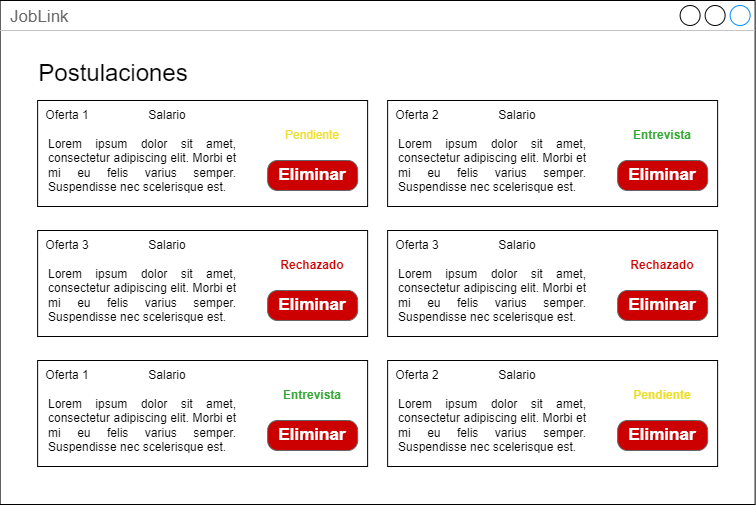

The diagram above was exported from draw.io. Its source (the exported page's mxGraphModel, read from the mxfile embedded in the PNG):
<mxGraphModel dx="283" dy="635" grid="1" gridSize="10" guides="1" tooltips="1" connect="1" arrows="1" fold="1" page="1" pageScale="1" pageWidth="1169" pageHeight="827" math="0" shadow="0">
  <root>
    <mxCell id="0" />
    <mxCell id="1" parent="0" />
    <mxCell id="glMvG5J48HhAm1v08hFz-20" value="JobLink" style="strokeWidth=1;shadow=0;dashed=0;align=center;html=1;shape=mxgraph.mockup.containers.window;align=left;verticalAlign=top;spacingLeft=8;strokeColor2=#008cff;strokeColor3=#c4c4c4;fontColor=#666666;mainText=;fontSize=17;labelBackgroundColor=none;whiteSpace=wrap;" vertex="1" parent="1">
      <mxGeometry x="1376.62" y="162" width="755" height="504" as="geometry" />
    </mxCell>
    <mxCell id="glMvG5J48HhAm1v08hFz-150" value="&lt;font style=&quot;font-size: 24px;&quot;&gt;Postulaciones&lt;/font&gt;" style="text;html=1;strokeColor=none;fillColor=none;align=center;verticalAlign=middle;whiteSpace=wrap;rounded=0;" vertex="1" parent="1">
      <mxGeometry x="1390" y="220" width="200" height="30" as="geometry" />
    </mxCell>
    <mxCell id="glMvG5J48HhAm1v08hFz-151" value="" style="rounded=0;whiteSpace=wrap;html=1;fillColor=none;" vertex="1" parent="1">
      <mxGeometry x="1414.12" y="262" width="330" height="106" as="geometry" />
    </mxCell>
    <mxCell id="glMvG5J48HhAm1v08hFz-155" value="Eliminar" style="strokeWidth=1;shadow=0;dashed=0;align=center;html=1;shape=mxgraph.mockup.buttons.button;strokeColor=#666666;fontColor=#ffffff;mainText=;buttonStyle=round;fontSize=17;fontStyle=1;fillColor=#CC0000;whiteSpace=wrap;" vertex="1" parent="1">
      <mxGeometry x="1644.12" y="322" width="90" height="30" as="geometry" />
    </mxCell>
    <mxCell id="glMvG5J48HhAm1v08hFz-157" value="Oferta 1" style="text;html=1;strokeColor=none;fillColor=none;align=center;verticalAlign=middle;whiteSpace=wrap;rounded=0;" vertex="1" parent="1">
      <mxGeometry x="1414.12" y="262" width="60" height="30" as="geometry" />
    </mxCell>
    <mxCell id="glMvG5J48HhAm1v08hFz-158" value="&lt;div style=&quot;text-align: justify;&quot;&gt;&lt;span style=&quot;background-color: initial;&quot;&gt;Lorem ipsum dolor sit amet, consectetur adipiscing elit. Morbi et mi eu felis varius semper. Suspendisse nec scelerisque est.&amp;nbsp;&lt;/span&gt;&lt;/div&gt;" style="text;html=1;strokeColor=none;fillColor=none;align=center;verticalAlign=middle;whiteSpace=wrap;rounded=0;" vertex="1" parent="1">
      <mxGeometry x="1424.12" y="291" width="190" height="72" as="geometry" />
    </mxCell>
    <mxCell id="glMvG5J48HhAm1v08hFz-159" value="Salario" style="text;html=1;strokeColor=none;fillColor=none;align=center;verticalAlign=middle;whiteSpace=wrap;rounded=0;" vertex="1" parent="1">
      <mxGeometry x="1514.12" y="262" width="60" height="30" as="geometry" />
    </mxCell>
    <mxCell id="glMvG5J48HhAm1v08hFz-160" value="&lt;font color=&quot;#eede2f&quot;&gt;Pendiente&lt;/font&gt;" style="text;html=1;strokeColor=none;fillColor=none;align=center;verticalAlign=middle;whiteSpace=wrap;rounded=0;" vertex="1" parent="1">
      <mxGeometry x="1659.12" y="282" width="60" height="30" as="geometry" />
    </mxCell>
    <mxCell id="glMvG5J48HhAm1v08hFz-161" value="" style="rounded=0;whiteSpace=wrap;html=1;fillColor=none;" vertex="1" parent="1">
      <mxGeometry x="1764.12" y="262" width="330" height="106" as="geometry" />
    </mxCell>
    <mxCell id="glMvG5J48HhAm1v08hFz-162" value="Eliminar" style="strokeWidth=1;shadow=0;dashed=0;align=center;html=1;shape=mxgraph.mockup.buttons.button;strokeColor=#666666;fontColor=#ffffff;mainText=;buttonStyle=round;fontSize=17;fontStyle=1;fillColor=#CC0000;whiteSpace=wrap;" vertex="1" parent="1">
      <mxGeometry x="1994.12" y="322" width="90" height="30" as="geometry" />
    </mxCell>
    <mxCell id="glMvG5J48HhAm1v08hFz-163" value="Oferta 2" style="text;html=1;strokeColor=none;fillColor=none;align=center;verticalAlign=middle;whiteSpace=wrap;rounded=0;" vertex="1" parent="1">
      <mxGeometry x="1764.12" y="262" width="60" height="30" as="geometry" />
    </mxCell>
    <mxCell id="glMvG5J48HhAm1v08hFz-164" value="&lt;div style=&quot;text-align: justify;&quot;&gt;&lt;span style=&quot;background-color: initial;&quot;&gt;Lorem ipsum dolor sit amet, consectetur adipiscing elit. Morbi et mi eu felis varius semper. Suspendisse nec scelerisque est.&amp;nbsp;&lt;/span&gt;&lt;/div&gt;" style="text;html=1;strokeColor=none;fillColor=none;align=center;verticalAlign=middle;whiteSpace=wrap;rounded=0;" vertex="1" parent="1">
      <mxGeometry x="1774.12" y="291" width="190" height="72" as="geometry" />
    </mxCell>
    <mxCell id="glMvG5J48HhAm1v08hFz-165" value="Salario" style="text;html=1;strokeColor=none;fillColor=none;align=center;verticalAlign=middle;whiteSpace=wrap;rounded=0;" vertex="1" parent="1">
      <mxGeometry x="1864.12" y="262" width="60" height="30" as="geometry" />
    </mxCell>
    <mxCell id="glMvG5J48HhAm1v08hFz-166" value="&lt;font color=&quot;#35a735&quot;&gt;&lt;b&gt;Entrevista&lt;/b&gt;&lt;/font&gt;" style="text;html=1;strokeColor=none;fillColor=none;align=center;verticalAlign=middle;whiteSpace=wrap;rounded=0;" vertex="1" parent="1">
      <mxGeometry x="2009.12" y="282" width="60" height="30" as="geometry" />
    </mxCell>
    <mxCell id="glMvG5J48HhAm1v08hFz-180" value="" style="rounded=0;whiteSpace=wrap;html=1;fillColor=none;" vertex="1" parent="1">
      <mxGeometry x="1414.12" y="392" width="330" height="106" as="geometry" />
    </mxCell>
    <mxCell id="glMvG5J48HhAm1v08hFz-181" value="Eliminar" style="strokeWidth=1;shadow=0;dashed=0;align=center;html=1;shape=mxgraph.mockup.buttons.button;strokeColor=#666666;fontColor=#ffffff;mainText=;buttonStyle=round;fontSize=17;fontStyle=1;fillColor=#CC0000;whiteSpace=wrap;" vertex="1" parent="1">
      <mxGeometry x="1644.12" y="452" width="90" height="30" as="geometry" />
    </mxCell>
    <mxCell id="glMvG5J48HhAm1v08hFz-182" value="Oferta 3" style="text;html=1;strokeColor=none;fillColor=none;align=center;verticalAlign=middle;whiteSpace=wrap;rounded=0;" vertex="1" parent="1">
      <mxGeometry x="1414.12" y="392" width="60" height="30" as="geometry" />
    </mxCell>
    <mxCell id="glMvG5J48HhAm1v08hFz-183" value="&lt;div style=&quot;text-align: justify;&quot;&gt;&lt;span style=&quot;background-color: initial;&quot;&gt;Lorem ipsum dolor sit amet, consectetur adipiscing elit. Morbi et mi eu felis varius semper. Suspendisse nec scelerisque est.&amp;nbsp;&lt;/span&gt;&lt;/div&gt;" style="text;html=1;strokeColor=none;fillColor=none;align=center;verticalAlign=middle;whiteSpace=wrap;rounded=0;" vertex="1" parent="1">
      <mxGeometry x="1424.12" y="421" width="190" height="72" as="geometry" />
    </mxCell>
    <mxCell id="glMvG5J48HhAm1v08hFz-184" value="Salario" style="text;html=1;strokeColor=none;fillColor=none;align=center;verticalAlign=middle;whiteSpace=wrap;rounded=0;" vertex="1" parent="1">
      <mxGeometry x="1514.12" y="392" width="60" height="30" as="geometry" />
    </mxCell>
    <mxCell id="glMvG5J48HhAm1v08hFz-185" value="&lt;font color=&quot;#cc0000&quot;&gt;&lt;b&gt;Rechazado&lt;/b&gt;&lt;/font&gt;" style="text;html=1;strokeColor=none;fillColor=none;align=center;verticalAlign=middle;whiteSpace=wrap;rounded=0;" vertex="1" parent="1">
      <mxGeometry x="1659.12" y="412" width="60" height="30" as="geometry" />
    </mxCell>
    <mxCell id="glMvG5J48HhAm1v08hFz-186" value="" style="rounded=0;whiteSpace=wrap;html=1;fillColor=none;" vertex="1" parent="1">
      <mxGeometry x="1764.12" y="392" width="330" height="106" as="geometry" />
    </mxCell>
    <mxCell id="glMvG5J48HhAm1v08hFz-187" value="Eliminar" style="strokeWidth=1;shadow=0;dashed=0;align=center;html=1;shape=mxgraph.mockup.buttons.button;strokeColor=#666666;fontColor=#ffffff;mainText=;buttonStyle=round;fontSize=17;fontStyle=1;fillColor=#CC0000;whiteSpace=wrap;" vertex="1" parent="1">
      <mxGeometry x="1994.12" y="452" width="90" height="30" as="geometry" />
    </mxCell>
    <mxCell id="glMvG5J48HhAm1v08hFz-188" value="Oferta 3" style="text;html=1;strokeColor=none;fillColor=none;align=center;verticalAlign=middle;whiteSpace=wrap;rounded=0;" vertex="1" parent="1">
      <mxGeometry x="1764.12" y="392" width="60" height="30" as="geometry" />
    </mxCell>
    <mxCell id="glMvG5J48HhAm1v08hFz-189" value="&lt;div style=&quot;text-align: justify;&quot;&gt;&lt;span style=&quot;background-color: initial;&quot;&gt;Lorem ipsum dolor sit amet, consectetur adipiscing elit. Morbi et mi eu felis varius semper. Suspendisse nec scelerisque est.&amp;nbsp;&lt;/span&gt;&lt;/div&gt;" style="text;html=1;strokeColor=none;fillColor=none;align=center;verticalAlign=middle;whiteSpace=wrap;rounded=0;" vertex="1" parent="1">
      <mxGeometry x="1774.12" y="421" width="190" height="72" as="geometry" />
    </mxCell>
    <mxCell id="glMvG5J48HhAm1v08hFz-190" value="Salario" style="text;html=1;strokeColor=none;fillColor=none;align=center;verticalAlign=middle;whiteSpace=wrap;rounded=0;" vertex="1" parent="1">
      <mxGeometry x="1864.12" y="392" width="60" height="30" as="geometry" />
    </mxCell>
    <mxCell id="glMvG5J48HhAm1v08hFz-191" value="&lt;font color=&quot;#cc0000&quot;&gt;&lt;b&gt;Rechazado&lt;/b&gt;&lt;/font&gt;" style="text;html=1;strokeColor=none;fillColor=none;align=center;verticalAlign=middle;whiteSpace=wrap;rounded=0;" vertex="1" parent="1">
      <mxGeometry x="2009.12" y="412" width="60" height="30" as="geometry" />
    </mxCell>
    <mxCell id="glMvG5J48HhAm1v08hFz-192" value="" style="rounded=0;whiteSpace=wrap;html=1;fillColor=none;" vertex="1" parent="1">
      <mxGeometry x="1414.12" y="522" width="330" height="106" as="geometry" />
    </mxCell>
    <mxCell id="glMvG5J48HhAm1v08hFz-193" value="Eliminar" style="strokeWidth=1;shadow=0;dashed=0;align=center;html=1;shape=mxgraph.mockup.buttons.button;strokeColor=#666666;fontColor=#ffffff;mainText=;buttonStyle=round;fontSize=17;fontStyle=1;fillColor=#CC0000;whiteSpace=wrap;" vertex="1" parent="1">
      <mxGeometry x="1644.12" y="582" width="90" height="30" as="geometry" />
    </mxCell>
    <mxCell id="glMvG5J48HhAm1v08hFz-194" value="Oferta 1" style="text;html=1;strokeColor=none;fillColor=none;align=center;verticalAlign=middle;whiteSpace=wrap;rounded=0;" vertex="1" parent="1">
      <mxGeometry x="1414.12" y="522" width="60" height="30" as="geometry" />
    </mxCell>
    <mxCell id="glMvG5J48HhAm1v08hFz-195" value="&lt;div style=&quot;text-align: justify;&quot;&gt;&lt;span style=&quot;background-color: initial;&quot;&gt;Lorem ipsum dolor sit amet, consectetur adipiscing elit. Morbi et mi eu felis varius semper. Suspendisse nec scelerisque est.&amp;nbsp;&lt;/span&gt;&lt;/div&gt;" style="text;html=1;strokeColor=none;fillColor=none;align=center;verticalAlign=middle;whiteSpace=wrap;rounded=0;" vertex="1" parent="1">
      <mxGeometry x="1424.12" y="551" width="190" height="72" as="geometry" />
    </mxCell>
    <mxCell id="glMvG5J48HhAm1v08hFz-196" value="Salario" style="text;html=1;strokeColor=none;fillColor=none;align=center;verticalAlign=middle;whiteSpace=wrap;rounded=0;" vertex="1" parent="1">
      <mxGeometry x="1514.12" y="522" width="60" height="30" as="geometry" />
    </mxCell>
    <mxCell id="glMvG5J48HhAm1v08hFz-198" value="" style="rounded=0;whiteSpace=wrap;html=1;fillColor=none;" vertex="1" parent="1">
      <mxGeometry x="1764.12" y="522" width="330" height="106" as="geometry" />
    </mxCell>
    <mxCell id="glMvG5J48HhAm1v08hFz-197" value="&lt;font color=&quot;#eede2f&quot;&gt;&lt;b&gt;Pendiente&lt;/b&gt;&lt;/font&gt;" style="text;html=1;strokeColor=none;fillColor=none;align=center;verticalAlign=middle;whiteSpace=wrap;rounded=0;" vertex="1" parent="1">
      <mxGeometry x="2009.12" y="542" width="60" height="30" as="geometry" />
    </mxCell>
    <mxCell id="glMvG5J48HhAm1v08hFz-199" value="Eliminar" style="strokeWidth=1;shadow=0;dashed=0;align=center;html=1;shape=mxgraph.mockup.buttons.button;strokeColor=#666666;fontColor=#ffffff;mainText=;buttonStyle=round;fontSize=17;fontStyle=1;fillColor=#CC0000;whiteSpace=wrap;" vertex="1" parent="1">
      <mxGeometry x="1994.12" y="582" width="90" height="30" as="geometry" />
    </mxCell>
    <mxCell id="glMvG5J48HhAm1v08hFz-200" value="Oferta 2" style="text;html=1;strokeColor=none;fillColor=none;align=center;verticalAlign=middle;whiteSpace=wrap;rounded=0;" vertex="1" parent="1">
      <mxGeometry x="1764.12" y="522" width="60" height="30" as="geometry" />
    </mxCell>
    <mxCell id="glMvG5J48HhAm1v08hFz-201" value="&lt;div style=&quot;text-align: justify;&quot;&gt;&lt;span style=&quot;background-color: initial;&quot;&gt;Lorem ipsum dolor sit amet, consectetur adipiscing elit. Morbi et mi eu felis varius semper. Suspendisse nec scelerisque est.&amp;nbsp;&lt;/span&gt;&lt;/div&gt;" style="text;html=1;strokeColor=none;fillColor=none;align=center;verticalAlign=middle;whiteSpace=wrap;rounded=0;" vertex="1" parent="1">
      <mxGeometry x="1774.12" y="551" width="190" height="72" as="geometry" />
    </mxCell>
    <mxCell id="glMvG5J48HhAm1v08hFz-203" value="&lt;font color=&quot;#35a735&quot;&gt;&lt;b&gt;Entrevista&lt;/b&gt;&lt;/font&gt;" style="text;html=1;strokeColor=none;fillColor=none;align=center;verticalAlign=middle;whiteSpace=wrap;rounded=0;" vertex="1" parent="1">
      <mxGeometry x="1659.12" y="542" width="60" height="30" as="geometry" />
    </mxCell>
    <mxCell id="glMvG5J48HhAm1v08hFz-202" value="Salario" style="text;html=1;strokeColor=none;fillColor=none;align=center;verticalAlign=middle;whiteSpace=wrap;rounded=0;" vertex="1" parent="1">
      <mxGeometry x="1864.12" y="522" width="60" height="30" as="geometry" />
    </mxCell>
  </root>
</mxGraphModel>